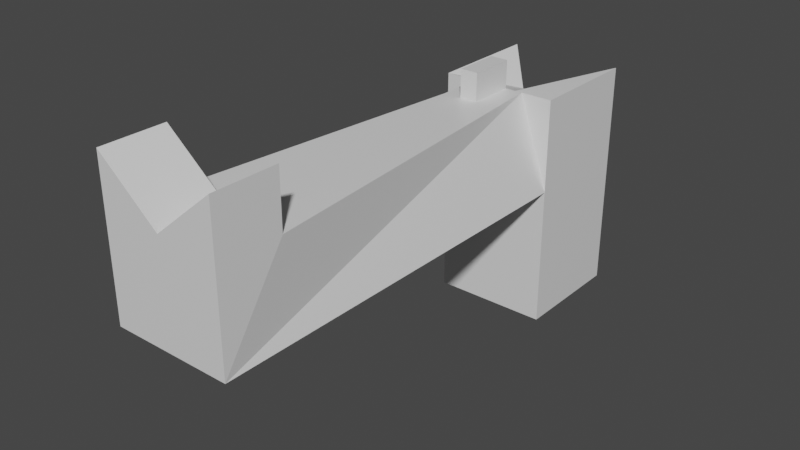 # Source: Pistol.blend  (saved by Blender 2.92.15; exported with 4.5.12 LTS)
import bpy
from mathutils import Matrix  # noqa: F401  (used for matrix-valued properties, if any)

bpy.ops.wm.read_factory_settings(use_empty=True)
scene = bpy.context.scene
scene.name = 'Scene'

# ---- collections
col_collection = bpy.data.collections.new('Collection'); scene.collection.children.link(col_collection)

# ---- materials (node trees are filled in below, after node groups)
mat_material = bpy.data.materials.new('Material')
mat_material.alpha_threshold = 0.0
mat_material.use_transparent_shadow = False
mat_material.line_color = (0.0, 0.0, 0.0, 1.0)

# ---- material node trees
mat_material.use_nodes = True; mat_material.node_tree.nodes.clear()
_N = mat_material.node_tree.nodes; _L = mat_material.node_tree.links
n0 = _N.new('ShaderNodeOutputMaterial'); n0.name = 'Material Output'; n0.location = (300, 300)
n1 = _N.new('ShaderNodeBsdfPrincipled'); n1.name = 'Principled BSDF'; n1.location = (10, 300)
n1.distribution = 'GGX'
n1.subsurface_method = 'BURLEY'
n1.inputs[2].default_value = 0.4
n1.inputs[3].default_value = 1.45
n1.inputs[27].default_value = (0.0, 0.0, 0.0, 1.0)
n1.inputs[28].default_value = 1.0
_L.new(n1.outputs[0], n0.inputs[0])
n0.is_active_output = True

# ---- world
world_world = bpy.data.worlds.new('World'); scene.world = world_world
world_world.use_nodes = True; world_world.node_tree.nodes.clear()
_N = world_world.node_tree.nodes; _L = world_world.node_tree.links
n0 = _N.new('ShaderNodeOutputWorld'); n0.name = 'World Output'; n0.location = (300, 300)
n1 = _N.new('ShaderNodeBackground'); n1.name = 'Background'; n1.location = (10, 300)
n1.inputs[0].default_value = (0.05088, 0.05088, 0.05088, 1.0)
_L.new(n1.outputs[0], n0.inputs[0])
n0.is_active_output = True
world_world.color = (0.05088, 0.05088, 0.05088)
world_world.use_sun_shadow = False
world_world.sun_shadow_jitter_overblur = 0.0

# ---- meshes
me_cube = bpy.data.meshes.new('Cube')
me_cube.from_pydata([(1.0, 1.0, 3.0), (1.0, 1.0, -1.0), (1.0, -1.0, 3.0), (1.0, -1.0, -1.0), (-1.0, 1.0, 3.0), (-1.0, 1.0, -1.0), (-1.0, -1.0, 3.0), (-1.0, -1.0, -1.0), (-1.0, -1.0, -1.0), (-0.4587, -1.0, 3.0), (0.4587, -1.0, 3.0), (1.0, -1.0, -1.0), (-1.0, -1.0, 1.414), (1.0, -1.0, 1.414), (-1.0, -7.915, 1.414), (-1.0, -7.915, 3.0), (1.0, -7.915, 3.0), (1.0, -7.915, 1.414), (-1.0, -6.843, 3.0), (1.0, -6.843, 3.0), (0.0, -7.915, 3.0), (0.0, -6.843, 3.0), (0.0, -7.915, 3.1), (-1.0, -7.915, 3.928), (-1.0, -6.843, 3.928), (1.0, -7.915, 3.928), (1.0, -6.843, 3.928), (0.0, -6.843, 3.1), (0.4587, -1.803, 3.0), (-0.4587, -1.803, 3.0), (0.3333, 1.0, -1.0), (-0.3333, 1.0, -1.0), (0.3333, -1.0, 3.0), (-0.3333, -1.0, 3.0), (-0.3333, -1.0, -1.0), (0.3333, -1.0, -1.0), (-0.3333, 0.2489, 2.535), (0.3333, 0.2489, 2.535), (0.1529, -1.0, 3.0), (-0.1529, -1.0, 3.0), (-0.3333, -1.0, -1.0), (0.3333, -1.0, -1.0), (0.3333, -1.0, 1.414), (-0.3333, -1.0, 1.414), (0.3333, -7.915, 1.414), (-0.3333, -7.915, 1.414), (-0.1529, -1.803, 3.0), (0.1529, -1.803, 3.0), (0.1529, -1.0, 3.474), (-0.1529, -1.0, 3.474), (-0.1529, -1.803, 3.474), (0.1529, -1.803, 3.474), (-0.3333, -2.409, 1.414), (0.3333, -2.409, 1.414), (0.3333, -1.0, 0.816), (-0.3333, -1.0, 0.816), (-0.3333, -1.449, 0.816), (0.3333, -1.449, 0.816)], [], [(36, 4, 6, 33), (6, 7, 8, 12, 9), (7, 6, 4, 5), (30, 1, 3, 35), (1, 0, 2, 3), (30, 37, 0, 1), (20, 16, 25, 22), (35, 3, 11, 41), (33, 6, 9, 39), (3, 2, 10, 13, 11), (40, 43, 12, 8), (17, 16, 20, 15, 14, 45, 44), (9, 12, 14, 15, 18, 29), (13, 10, 28, 19, 16, 17), (42, 13, 17, 44, 53), (28, 47, 46, 29, 18, 21, 19), (18, 15, 23, 24), (27, 24, 23, 22), (26, 27, 22, 25), (16, 19, 26, 25), (21, 18, 24, 27), (15, 20, 22, 23), (19, 21, 27, 26), (39, 9, 29, 46), (10, 38, 47, 28), (39, 46, 50, 49), (12, 43, 52, 45, 14), (52, 53, 44, 45), (11, 13, 42, 41), (41, 42, 43, 40), (2, 32, 38, 10), (32, 33, 39, 38), (7, 34, 40, 8), (34, 35, 41, 40), (5, 4, 36, 31), (31, 36, 37, 30), (5, 31, 34, 7), (31, 30, 35, 34), (0, 37, 32, 2), (37, 36, 33, 32), (48, 49, 50, 51), (46, 47, 51, 50), (38, 39, 49, 48), (47, 38, 48, 51), (42, 53, 57, 54), (55, 54, 57, 56), (43, 42, 54, 55), (53, 52, 56, 57), (52, 43, 55, 56)])
_uv = me_cube.uv_layers.new(name='UVMap')
_uv.uv.foreach_set('vector', [0.7917, 0.5, 0.875, 0.5, 0.875, 0.75, 0.7917, 0.75, 0.625, 0.0, 0.375, 0.0, 0.375, 0.0, 0.5, 0.0, 0.625, 0.0, 0.375, 0.0, 0.625, 0.0, 0.625, 0.25, 0.375, 0.25, 0.2917, 0.5, 0.375, 0.5, 0.375, 0.75, 0.2917, 0.75, 0.375, 0.5, 0.625, 0.5, 0.625, 0.75, 0.375, 0.75, 0.375, 0.4167, 0.625, 0.4167, 0.625, 0.5, 0.375, 0.5, 0.625, 0.875, 0.625, 0.75, 0.625, 0.75, 0.625, 0.875, 0.2917, 0.75, 0.375, 0.75, 0.375, 0.75, 0.2917, 0.75, 0.7917, 0.75, 0.875, 0.75, 0.875, 0.75, 0.7917, 0.75, 0.375, 0.75, 0.625, 0.75, 0.625, 0.75, 0.5, 0.75, 0.375, 0.75, 0.375, 0.9167, 0.5, 0.9167, 0.5, 1.0, 0.375, 1.0, 0.5, 0.75, 0.625, 0.75, 0.625, 0.875, 0.625, 1.0, 0.5, 1.0, 0.5, 0.9167, 0.5, 0.8333, 0.625, 0.0, 0.5, 0.0, 0.5, 0.0, 0.625, 0.0, 0.625, 0.0, 0.625, 0.0, 0.5, 0.75, 0.625, 0.75, 0.625, 0.75, 0.625, 0.75, 0.625, 0.75, 0.5, 0.75, 0.5, 0.8333, 0.5, 0.75, 0.5, 0.75, 0.5, 0.8333, 0.5, 0.8333, 0.625, 0.75, 0.7083, 0.75, 0.7917, 0.75, 0.875, 0.75, 0.875, 0.75, 0.75, 0.75, 0.625, 0.75, 0.625, 0.0, 0.625, 0.0, 0.625, 0.0, 0.625, 0.0, 0.75, 0.75, 0.875, 0.75, 0.875, 0.75, 0.75, 0.75, 0.625, 0.75, 0.75, 0.75, 0.75, 0.75, 0.625, 0.75, 0.625, 0.75, 0.625, 0.75, 0.625, 0.75, 0.625, 0.75, 0.75, 0.75, 0.875, 0.75, 0.875, 0.75, 0.75, 0.75, 0.625, 1.0, 0.625, 0.875, 0.625, 0.875, 0.625, 1.0, 0.625, 0.75, 0.75, 0.75, 0.75, 0.75, 0.625, 0.75, 0.7917, 0.75, 0.875, 0.75, 0.875, 0.75, 0.7917, 0.75, 0.625, 0.75, 0.7083, 0.75, 0.7083, 0.75, 0.625, 0.75, 0.7917, 0.75, 0.7917, 0.75, 0.7917, 0.75, 0.7917, 0.75, 0.5, 1.0, 0.5, 0.9167, 0.5, 0.9167, 0.5, 0.9167, 0.5, 1.0, 0.5, 0.9167, 0.5, 0.8333, 0.5, 0.8333, 0.5, 0.9167, 0.375, 0.75, 0.5, 0.75, 0.5, 0.8333, 0.375, 0.8333, 0.375, 0.8333, 0.5, 0.8333, 0.5, 0.9167, 0.375, 0.9167, 0.625, 0.75, 0.7083, 0.75, 0.7083, 0.75, 0.625, 0.75, 0.7083, 0.75, 0.7917, 0.75, 0.7917, 0.75, 0.7083, 0.75, 0.125, 0.75, 0.2083, 0.75, 0.2083, 0.75, 0.125, 0.75, 0.2083, 0.75, 0.2917, 0.75, 0.2917, 0.75, 0.2083, 0.75, 0.375, 0.25, 0.625, 0.25, 0.625, 0.3333, 0.375, 0.3333, 0.375, 0.3333, 0.625, 0.3333, 0.625, 0.4167, 0.375, 0.4167, 0.125, 0.5, 0.2083, 0.5, 0.2083, 0.75, 0.125, 0.75, 0.2083, 0.5, 0.2917, 0.5, 0.2917, 0.75, 0.2083, 0.75, 0.625, 0.5, 0.7083, 0.5, 0.7083, 0.75, 0.625, 0.75, 0.7083, 0.5, 0.7917, 0.5, 0.7917, 0.75, 0.7083, 0.75, 0.7083, 0.75, 0.7917, 0.75, 0.7917, 0.75, 0.7083, 0.75, 0.7917, 0.75, 0.7083, 0.75, 0.7083, 0.75, 0.7917, 0.75, 0.7083, 0.75, 0.7917, 0.75, 0.7917, 0.75, 0.7083, 0.75, 0.7083, 0.75, 0.7083, 0.75, 0.7083, 0.75, 0.7083, 0.75, 0.5, 0.8333, 0.5, 0.8333, 0.5, 0.8333, 0.5, 0.8333, 0.5, 0.9167, 0.5, 0.8333, 0.5, 0.8333, 0.5, 0.9167, 0.5, 0.9167, 0.5, 0.8333, 0.5, 0.8333, 0.5, 0.9167, 0.5, 0.8333, 0.5, 0.9167, 0.5, 0.9167, 0.5, 0.8333, 0.5, 0.9167, 0.5, 0.9167, 0.5, 0.9167, 0.5, 0.9167])
me_cube.materials.append(mat_material)
me_cube.use_remesh_preserve_volume = False
me_cube.use_remesh_preserve_attributes = False
me_cube.use_mirror_vertex_groups = False
me_cube.update()

# ---- objects
ob_cube = bpy.data.objects.new('Cube', me_cube)

# ---- transforms, parenting, visibility, modifiers, constraints
ob_cube.location = (0.0, 0.0, 0.0)
ob_cube.lock_rotations_4d = False
ob_cube.empty_display_type = 'ARROWS'
ob_cube.lineart.crease_threshold = 0.0

# ---- collection membership
col_collection.objects.link(ob_cube)

# ---- scene / render settings (as saved in the file)
scene.frame_start = 1; scene.frame_end = 250; scene.frame_set(84)
scene.render.engine = 'BLENDER_EEVEE_NEXT'
scene.cycles.use_denoising = False
scene.cycles.samples = 128
scene.cycles.sampling_pattern = 'TABULATED_SOBOL'
scene.cycles.use_adaptive_sampling = False
scene.cycles.use_light_tree = False
scene.view_settings.view_transform = 'Filmic'
bpy.context.view_layer.update()

# ---- added for rendering (the .blend has no active camera and no usable light): camera, sun
cam_auto = bpy.data.cameras.new('AutoCamera')
cam_auto.lens = 50.0
cam_auto.sensor_width = 36.0
cam_auto.clip_end = 1000.0
ob_auto_camera = bpy.data.objects.new('AutoCamera', cam_auto)
scene.collection.objects.link(ob_auto_camera)
ob_auto_camera.location = (9.60413, -14.9822, 9.14718)
ob_auto_camera.rotation_euler = (1.09748, -7.21219e-08, 0.694738)
scene.camera = ob_auto_camera
light_auto_sun = bpy.data.lights.new('AutoSun', 'SUN')
light_auto_sun.energy = 3.0
light_auto_sun.angle = 0.0523599
ob_auto_sun = bpy.data.objects.new('AutoSun', light_auto_sun)
scene.collection.objects.link(ob_auto_sun)
ob_auto_sun.rotation_euler = (0.872665, 0.174533, 0.523599)
bpy.context.view_layer.update()
